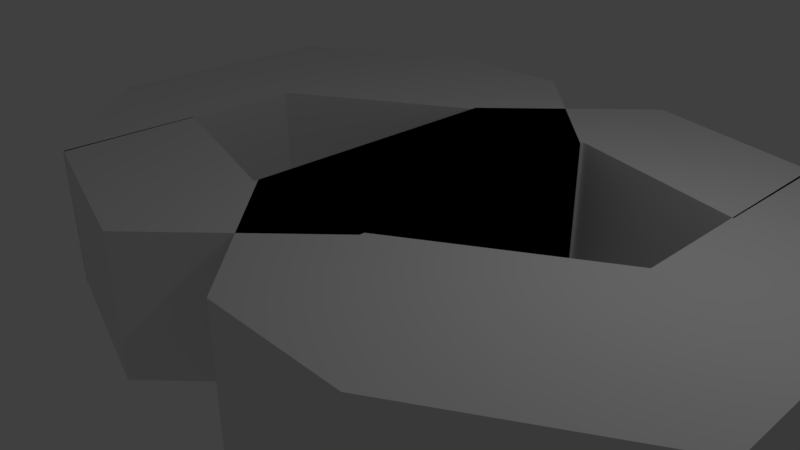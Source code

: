# Source: eight.blend  (saved by Blender 2.78.0; exported with 4.5.12 LTS)
import bpy
from mathutils import Matrix  # noqa: F401  (used for matrix-valued properties, if any)

bpy.ops.wm.read_factory_settings(use_empty=True)
scene = bpy.context.scene
scene.name = 'Scene'

# ---- collections
col_collection_1 = bpy.data.collections.new('Collection 1'); scene.collection.children.link(col_collection_1)

# ---- materials (node trees are filled in below, after node groups)
mat_material = bpy.data.materials.new('Material')
mat_material.alpha_threshold = 0.0
mat_material.use_transparent_shadow = False
mat_material.roughness = 0.5
mat_material.line_color = (0.0, 0.0, 0.0, 1.0)
mat_material_001 = bpy.data.materials.new('Material.001')
mat_material_001.alpha_threshold = 0.0
mat_material_001.use_transparent_shadow = False
mat_material_001.roughness = 0.5
mat_material_001.line_color = (0.0, 0.0, 0.0, 1.0)

# ---- material node trees

# ---- world
world_world = bpy.data.worlds.new('World'); scene.world = world_world
world_world.color = (0.05088, 0.05088, 0.05088)
world_world.use_sun_shadow = False
world_world.sun_shadow_jitter_overblur = 0.0
world_world.cycles.sampling_method = 'MANUAL'

# ---- cameras
cam_camera = bpy.data.cameras.new('Camera')
cam_camera.clip_end = 100.0
cam_camera.lens = 35.0
cam_camera.sensor_width = 32.0
cam_camera.sensor_height = 18.0
cam_camera.ortho_scale = 7.314
cam_camera.dof.focus_distance = 0.0
cam_camera.dof.aperture_fstop = 128.0

# ---- lights
light_lamp = bpy.data.lights.new('Lamp', 'POINT')
light_lamp.transmission_factor = 0.0
light_lamp.cutoff_distance = 30.0
light_lamp.energy = 100.0
light_lamp.shadow_buffer_clip_start = 1.001
light_lamp.shadow_soft_size = 0.1
light_lamp.shadow_maximum_resolution = 0.006
light_lamp.use_absolute_resolution = True

# ---- meshes
me_cube = bpy.data.meshes.new('Cube')
me_cube.from_pydata([(1.0, 1.0, -1.0), (1.0, -1.0, -1.0), (-1.0, -1.0, -1.0), (-1.0, 1.0, -1.0), (1.0, 1.0, 1.0), (1.0, -1.0, 1.0), (-1.0, -1.0, 1.0), (-1.0, 1.0, 1.0), (1.0, 1.0, -1.0), (-1.0, 1.0, -1.0), (1.0, 1.0, 1.0), (1.0, -1.0, -1.0), (-1.0, -1.0, -1.0), (1.0, -1.0, 1.0), (-1.0, -1.0, 1.0), (-1.0, 1.0, 1.0), (1.0, -1.008, -1.0), (-1.0, -3.0, -1.0), (1.0, -1.008, 1.0), (-1.0, -3.0, 1.0), (1.0, 3.0, -1.0), (-1.0, 3.0, -1.0), (1.0, 3.0, 1.0), (-1.0, 3.0, 1.0), (-1.0, 5.0, -1.0), (-3.0, 5.0, -1.0), (-1.0, 5.0, 1.0), (-3.0, 5.0, 1.0), (-3.59, 1.41, -1.0), (-3.59, 1.41, 1.0), (-5.59, 3.41, -1.0), (-5.59, 3.41, 1.0), (-3.564, -2.295, -1.0), (-3.564, -2.295, 1.0), (-5.564, -0.2947, -1.0), (-5.564, -0.2947, 1.0), (-3.596, -0.2782, -1.0), (-3.596, -0.2782, 1.0), (-3.596, -2.278, -1.0), (-3.596, -2.278, 1.0)], [], [(0, 1, 2, 3), (4, 7, 6, 5), (0, 4, 5, 1), (5, 6, 14, 13), (2, 6, 7, 3), (0, 3, 9, 8), (13, 14, 19, 18), (8, 9, 21, 20), (6, 2, 12, 14), (1, 5, 13, 11), (4, 0, 8, 10), (7, 4, 10, 15), (3, 7, 15, 9), (2, 1, 11, 12), (16, 18, 19, 17), (19, 14, 37, 39), (12, 11, 16, 17), (9, 15, 23, 21), (10, 8, 20, 22), (15, 10, 22, 23), (23, 22, 26, 27), (25, 27, 26, 24), (22, 20, 24, 26), (27, 25, 30, 31), (20, 21, 25, 24), (30, 28, 32, 34), (25, 21, 28, 30), (23, 27, 31, 29), (21, 23, 29, 28), (32, 33, 35, 34), (31, 30, 34, 35), (29, 31, 35, 33), (28, 29, 33, 32), (37, 36, 38, 39), (17, 19, 39, 38), (12, 17, 38, 36), (14, 12, 36, 37)])
me_cube.materials.append(mat_material)
me_cube.use_remesh_preserve_volume = False
me_cube.use_remesh_preserve_attributes = False
me_cube.use_mirror_vertex_groups = False
me_cube.update()
me_cube_001 = bpy.data.meshes.new('Cube.001')
me_cube_001.from_pydata([(1.0, 1.0, -1.0), (1.0, -1.0, -1.0), (-1.0, -1.0, -1.0), (-1.0, 1.0, -1.0), (1.0, 1.0, 1.0), (1.0, -1.0, 1.0), (-1.0, -1.0, 1.0), (-1.0, 1.0, 1.0), (1.0, 1.0, -1.0), (-1.0, 1.0, -1.0), (1.0, 1.0, 1.0), (1.0, -1.0, -1.0), (-1.0, -1.0, -1.0), (1.0, -1.0, 1.0), (-1.0, -1.0, 1.0), (-1.0, 1.0, 1.0), (1.0, -1.008, -1.0), (-1.0, -3.0, -1.0), (1.0, -1.008, 1.0), (-1.0, -3.0, 1.0), (1.0, 3.0, -1.0), (-1.0, 3.0, -1.0), (1.0, 3.0, 1.0), (-1.0, 3.0, 1.0), (-1.0, 5.0, -1.0), (-3.0, 5.0, -1.0), (-1.0, 5.0, 1.0), (-3.0, 5.0, 1.0), (-3.59, 1.41, -1.0), (-3.59, 1.41, 1.0), (-5.59, 3.41, -1.0), (-5.59, 3.41, 1.0), (-3.564, -2.295, -1.0), (-3.564, -2.295, 1.0), (-5.564, -0.2947, -1.0), (-5.564, -0.2947, 1.0), (-3.596, -0.2782, -1.0), (-3.596, -0.2782, 1.0), (-3.596, -2.278, -1.0), (-3.596, -2.278, 1.0)], [], [(0, 1, 2, 3), (4, 7, 6, 5), (0, 4, 5, 1), (5, 6, 14, 13), (2, 6, 7, 3), (0, 3, 9, 8), (13, 14, 19, 18), (8, 9, 21, 20), (6, 2, 12, 14), (1, 5, 13, 11), (4, 0, 8, 10), (7, 4, 10, 15), (3, 7, 15, 9), (2, 1, 11, 12), (16, 18, 19, 17), (19, 14, 37, 39), (12, 11, 16, 17), (9, 15, 23, 21), (10, 8, 20, 22), (15, 10, 22, 23), (23, 22, 26, 27), (25, 27, 26, 24), (22, 20, 24, 26), (27, 25, 30, 31), (20, 21, 25, 24), (30, 28, 32, 34), (25, 21, 28, 30), (23, 27, 31, 29), (21, 23, 29, 28), (32, 33, 35, 34), (31, 30, 34, 35), (29, 31, 35, 33), (28, 29, 33, 32), (37, 36, 38, 39), (17, 19, 39, 38), (12, 17, 38, 36), (14, 12, 36, 37)])
me_cube_001.materials.append(mat_material_001)
me_cube_001.use_remesh_preserve_volume = False
me_cube_001.use_remesh_preserve_attributes = False
me_cube_001.use_mirror_vertex_groups = False
me_cube_001.update()

# ---- objects
ob_cube = bpy.data.objects.new('Cube', me_cube)
ob_lamp = bpy.data.objects.new('Lamp', light_lamp)
ob_camera = bpy.data.objects.new('Camera', cam_camera)
ob_cube_001 = bpy.data.objects.new('Cube.001', me_cube_001)

# ---- transforms, parenting, visibility, modifiers, constraints
ob_cube.location = (0.0, 0.0, 0.0)
ob_cube.lock_rotations_4d = False
ob_cube.empty_display_type = 'ARROWS'
ob_cube.lineart.crease_threshold = 0.0
ob_lamp.location = (4.076, 1.005, 5.904)
ob_lamp.rotation_euler = (0.6503, 0.05522, 1.866)
ob_lamp.lock_rotations_4d = False
ob_lamp.empty_display_type = 'ARROWS'
ob_lamp.color = (0.0, 0.0, 0.0, 0.0)
ob_lamp.lineart.crease_threshold = 0.0
ob_camera.location = (7.481, -6.508, 5.344)
ob_camera.rotation_euler = (1.109, 0.0, 0.8149)
ob_camera.lock_rotations_4d = False
ob_camera.empty_display_type = 'ARROWS'
ob_camera.color = (0.0, 0.0, 0.0, 0.0)
ob_camera.display_type = 'WIRE'
ob_camera.lineart.crease_threshold = 0.0
ob_cube_001.location = (0.0, 2.065, 0.0)
ob_cube_001.scale = (-1.0, -1.0, 1.0)
ob_cube_001.lock_rotations_4d = False
ob_cube_001.empty_display_type = 'ARROWS'
ob_cube_001.lineart.crease_threshold = 0.0

# ---- collection membership
col_collection_1.objects.link(ob_cube)
col_collection_1.objects.link(ob_lamp)
col_collection_1.objects.link(ob_camera)
col_collection_1.objects.link(ob_cube_001)

# ---- scene / render settings (as saved in the file)
scene.camera = ob_camera
scene.frame_start = 1; scene.frame_end = 250; scene.frame_set(1)
scene.render.engine = 'BLENDER_EEVEE_NEXT'
scene.render.resolution_percentage = 50
scene.render.dither_intensity = 0.0
scene.cycles.use_denoising = False
scene.cycles.samples = 128
scene.cycles.sampling_pattern = 'TABULATED_SOBOL'
scene.cycles.light_sampling_threshold = 0.0
scene.cycles.use_adaptive_sampling = False
scene.cycles.use_light_tree = False
scene.cycles.blur_glossy = 0.0
scene.cycles.sample_clamp_indirect = 0.0
scene.view_settings.view_transform = 'Standard'
bpy.context.view_layer.update()
